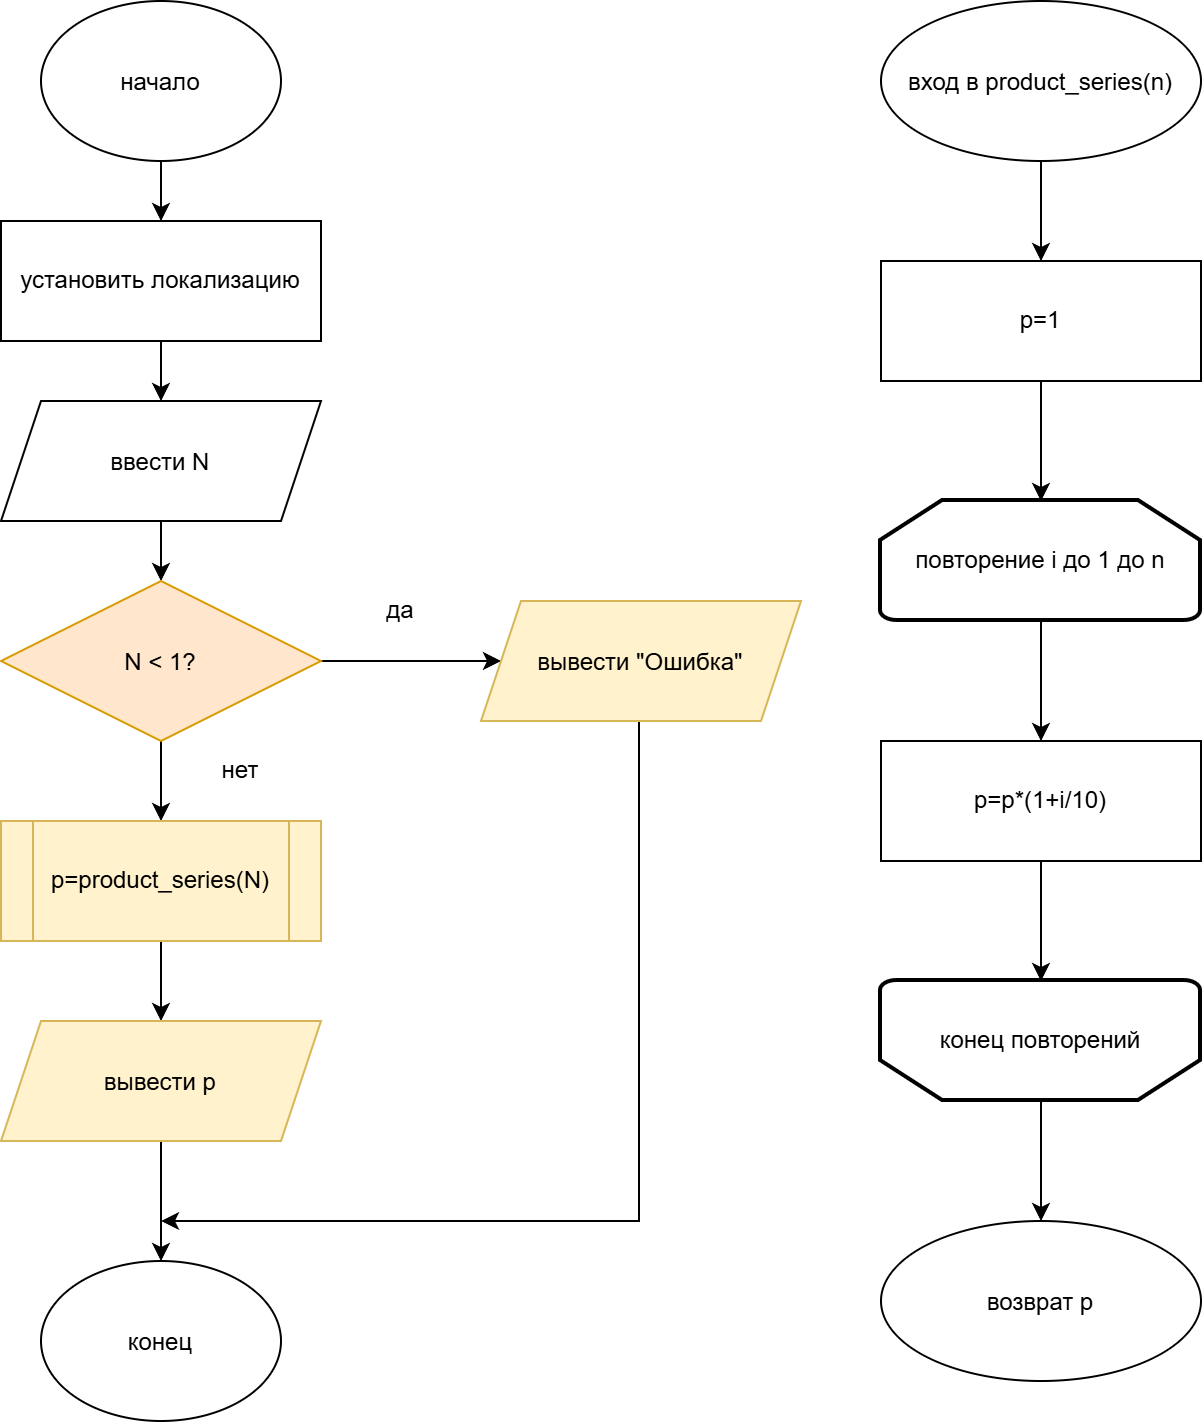

The diagram above was exported from draw.io. Its source (the exported page's mxGraphModel, read from the mxfile embedded in the PNG):
<mxGraphModel dx="2929" dy="1721" grid="1" gridSize="10" guides="1" tooltips="1" connect="1" arrows="1" fold="1" page="1" pageScale="1" pageWidth="827" pageHeight="1169" math="0" shadow="0">
  <root>
    <mxCell id="0" />
    <mxCell id="1" parent="0" />
    <mxCell id="NfLTYt7ZAKakS_bp29YF-11" edge="1" parent="1" source="NfLTYt7ZAKakS_bp29YF-1" style="edgeStyle=orthogonalEdgeStyle;rounded=0;orthogonalLoop=1;jettySize=auto;html=1;entryX=0.5;entryY=0;entryDx=0;entryDy=0;defaultLabelBackgroundColor=page;" target="NfLTYt7ZAKakS_bp29YF-2">
      <mxGeometry relative="1" as="geometry" />
    </mxCell>
    <mxCell id="NfLTYt7ZAKakS_bp29YF-1" parent="1" style="ellipse;whiteSpace=wrap;html=1;shapeInside=1;" value="начало&lt;div&gt;&lt;br&gt;&lt;/div&gt;" vertex="1">
      <mxGeometry height="80" width="120" x="260" y="30" as="geometry" />
    </mxCell>
    <mxCell id="NfLTYt7ZAKakS_bp29YF-12" edge="1" parent="1" source="NfLTYt7ZAKakS_bp29YF-2" style="edgeStyle=orthogonalEdgeStyle;rounded=0;orthogonalLoop=1;jettySize=auto;html=1;defaultLabelBackgroundColor=page;" target="NfLTYt7ZAKakS_bp29YF-5">
      <mxGeometry relative="1" as="geometry" />
    </mxCell>
    <mxCell id="NfLTYt7ZAKakS_bp29YF-2" parent="1" style="rounded=0;whiteSpace=wrap;html=1;" value="установить локализацию" vertex="1">
      <mxGeometry height="60" width="160" x="240" y="140" as="geometry" />
    </mxCell>
    <mxCell id="NfLTYt7ZAKakS_bp29YF-13" edge="1" parent="1" source="NfLTYt7ZAKakS_bp29YF-5" style="edgeStyle=orthogonalEdgeStyle;rounded=0;orthogonalLoop=1;jettySize=auto;html=1;entryX=0.5;entryY=0;entryDx=0;entryDy=0;defaultLabelBackgroundColor=page;" target="NfLTYt7ZAKakS_bp29YF-6">
      <mxGeometry relative="1" as="geometry" />
    </mxCell>
    <mxCell id="NfLTYt7ZAKakS_bp29YF-5" parent="1" style="shape=parallelogram;perimeter=parallelogramPerimeter;whiteSpace=wrap;html=1;shapeInside=1;fixedSize=1;" value="ввести N" vertex="1">
      <mxGeometry height="60" width="160" x="240" y="230" as="geometry" />
    </mxCell>
    <mxCell id="NfLTYt7ZAKakS_bp29YF-14" edge="1" parent="1" source="NfLTYt7ZAKakS_bp29YF-6" style="edgeStyle=orthogonalEdgeStyle;rounded=0;orthogonalLoop=1;jettySize=auto;html=1;entryX=0.5;entryY=0;entryDx=0;entryDy=0;defaultLabelBackgroundColor=page;" target="NfLTYt7ZAKakS_bp29YF-8">
      <mxGeometry relative="1" as="geometry" />
    </mxCell>
    <mxCell id="NfLTYt7ZAKakS_bp29YF-17" edge="1" parent="1" source="NfLTYt7ZAKakS_bp29YF-6" style="edgeStyle=orthogonalEdgeStyle;rounded=0;orthogonalLoop=1;jettySize=auto;html=1;entryX=0;entryY=0.5;entryDx=0;entryDy=0;defaultLabelBackgroundColor=page;" target="NfLTYt7ZAKakS_bp29YF-7">
      <mxGeometry relative="1" as="geometry" />
    </mxCell>
    <mxCell id="NfLTYt7ZAKakS_bp29YF-6" parent="1" style="rhombus;whiteSpace=wrap;html=1;shapeInside=1;fillColor=#ffe6cc;strokeColor=#d79b00;" value="N &amp;lt; 1?" vertex="1">
      <mxGeometry height="80" width="160" x="240" y="320" as="geometry" />
    </mxCell>
    <mxCell id="NfLTYt7ZAKakS_bp29YF-18" edge="1" parent="1" style="edgeStyle=orthogonalEdgeStyle;rounded=0;orthogonalLoop=1;jettySize=auto;html=1;defaultLabelBackgroundColor=page;">
      <mxGeometry relative="1" x="-0.3988" as="geometry">
        <Array as="points">
          <mxPoint x="559" y="640" />
        </Array>
        <mxPoint x="559" y="380" as="sourcePoint" />
        <mxPoint x="320" y="640" as="targetPoint" />
      </mxGeometry>
    </mxCell>
    <mxCell id="NfLTYt7ZAKakS_bp29YF-7" parent="1" style="shape=parallelogram;perimeter=parallelogramPerimeter;whiteSpace=wrap;html=1;shapeInside=1;fixedSize=1;fillColor=#fff2cc;strokeColor=#d6b656;" value="вывести &quot;Ошибка&quot;" vertex="1">
      <mxGeometry height="60" width="160" x="480" y="330" as="geometry" />
    </mxCell>
    <mxCell id="NfLTYt7ZAKakS_bp29YF-15" edge="1" parent="1" source="NfLTYt7ZAKakS_bp29YF-8" style="edgeStyle=orthogonalEdgeStyle;rounded=0;orthogonalLoop=1;jettySize=auto;html=1;entryX=0.5;entryY=0;entryDx=0;entryDy=0;defaultLabelBackgroundColor=page;" target="NfLTYt7ZAKakS_bp29YF-9">
      <mxGeometry relative="1" as="geometry" />
    </mxCell>
    <mxCell id="NfLTYt7ZAKakS_bp29YF-8" parent="1" style="shape=process;whiteSpace=wrap;html=1;backgroundOutline=1;fillColor=#fff2cc;strokeColor=#d6b656;" value="p=product_series(N)" vertex="1">
      <mxGeometry height="60" width="160" x="240" y="440" as="geometry" />
    </mxCell>
    <mxCell id="NfLTYt7ZAKakS_bp29YF-16" edge="1" parent="1" source="NfLTYt7ZAKakS_bp29YF-9" style="edgeStyle=orthogonalEdgeStyle;rounded=0;orthogonalLoop=1;jettySize=auto;html=1;entryX=0.5;entryY=0;entryDx=0;entryDy=0;defaultLabelBackgroundColor=page;" target="NfLTYt7ZAKakS_bp29YF-10">
      <mxGeometry relative="1" as="geometry" />
    </mxCell>
    <mxCell id="NfLTYt7ZAKakS_bp29YF-9" parent="1" style="shape=parallelogram;perimeter=parallelogramPerimeter;whiteSpace=wrap;html=1;shapeInside=1;fixedSize=1;fillColor=#fff2cc;strokeColor=#d6b656;" value="вывести р" vertex="1">
      <mxGeometry height="60" width="160" x="240" y="540" as="geometry" />
    </mxCell>
    <mxCell id="NfLTYt7ZAKakS_bp29YF-10" parent="1" style="ellipse;whiteSpace=wrap;html=1;shapeInside=1;" value="конец" vertex="1">
      <mxGeometry height="80" width="120" x="260" y="660" as="geometry" />
    </mxCell>
    <mxCell id="NfLTYt7ZAKakS_bp29YF-19" parent="1" style="text;html=1;whiteSpace=wrap;strokeColor=none;fillColor=none;align=center;verticalAlign=middle;rounded=0;" value="да" vertex="1">
      <mxGeometry height="30" width="60" x="410" y="320" as="geometry" />
    </mxCell>
    <mxCell id="NfLTYt7ZAKakS_bp29YF-20" parent="1" style="text;html=1;whiteSpace=wrap;strokeColor=none;fillColor=none;align=center;verticalAlign=middle;rounded=0;" value="нет" vertex="1">
      <mxGeometry height="30" width="60" x="330" y="400" as="geometry" />
    </mxCell>
    <mxCell id="NfLTYt7ZAKakS_bp29YF-31" edge="1" parent="1" source="NfLTYt7ZAKakS_bp29YF-21" style="edgeStyle=orthogonalEdgeStyle;rounded=0;orthogonalLoop=1;jettySize=auto;html=1;entryX=0.5;entryY=0;entryDx=0;entryDy=0;defaultLabelBackgroundColor=page;" target="NfLTYt7ZAKakS_bp29YF-22">
      <mxGeometry relative="1" as="geometry" />
    </mxCell>
    <mxCell id="NfLTYt7ZAKakS_bp29YF-21" parent="1" style="ellipse;whiteSpace=wrap;html=1;shapeInside=1;" value="вход в product_series(n)" vertex="1">
      <mxGeometry height="80" width="160" x="680" y="30" as="geometry" />
    </mxCell>
    <mxCell id="NfLTYt7ZAKakS_bp29YF-22" parent="1" style="rounded=0;whiteSpace=wrap;html=1;" value="p=1" vertex="1">
      <mxGeometry height="60" width="160" x="680" y="160" as="geometry" />
    </mxCell>
    <mxCell id="NfLTYt7ZAKakS_bp29YF-24" parent="1" style="rounded=0;whiteSpace=wrap;html=1;" value="p=p*(1+i/10)" vertex="1">
      <mxGeometry height="60" width="160" x="680" y="400" as="geometry" />
    </mxCell>
    <mxCell id="NfLTYt7ZAKakS_bp29YF-33" edge="1" parent="1" source="NfLTYt7ZAKakS_bp29YF-26" style="edgeStyle=orthogonalEdgeStyle;rounded=0;orthogonalLoop=1;jettySize=auto;html=1;entryX=0.5;entryY=0;entryDx=0;entryDy=0;defaultLabelBackgroundColor=page;" target="NfLTYt7ZAKakS_bp29YF-24">
      <mxGeometry relative="1" as="geometry" />
    </mxCell>
    <mxCell id="NfLTYt7ZAKakS_bp29YF-26" parent="1" style="strokeWidth=2;html=1;shape=mxgraph.flowchart.loop_limit;whiteSpace=wrap;direction=east;" value="повторение i до 1 до n" vertex="1">
      <mxGeometry height="60" width="160" x="680" y="280" as="geometry" />
    </mxCell>
    <mxCell id="NfLTYt7ZAKakS_bp29YF-35" edge="1" parent="1" source="NfLTYt7ZAKakS_bp29YF-27" style="edgeStyle=orthogonalEdgeStyle;rounded=0;orthogonalLoop=1;jettySize=auto;html=1;entryX=0.5;entryY=0;entryDx=0;entryDy=0;defaultLabelBackgroundColor=page;" target="NfLTYt7ZAKakS_bp29YF-28">
      <mxGeometry relative="1" as="geometry" />
    </mxCell>
    <mxCell id="NfLTYt7ZAKakS_bp29YF-27" parent="1" style="strokeWidth=2;html=1;shape=mxgraph.flowchart.loop_limit;whiteSpace=wrap;direction=west;" value="конец повторений" vertex="1">
      <mxGeometry height="60" width="160" x="680" y="520" as="geometry" />
    </mxCell>
    <mxCell id="NfLTYt7ZAKakS_bp29YF-28" parent="1" style="ellipse;whiteSpace=wrap;html=1;shapeInside=1;" value="возврат р" vertex="1">
      <mxGeometry height="80" width="160" x="680" y="640" as="geometry" />
    </mxCell>
    <mxCell id="NfLTYt7ZAKakS_bp29YF-32" edge="1" parent="1" source="NfLTYt7ZAKakS_bp29YF-22" style="edgeStyle=orthogonalEdgeStyle;rounded=0;orthogonalLoop=1;jettySize=auto;html=1;entryX=0.5;entryY=0;entryDx=0;entryDy=0;entryPerimeter=0;defaultLabelBackgroundColor=page;" target="NfLTYt7ZAKakS_bp29YF-26">
      <mxGeometry relative="1" as="geometry" />
    </mxCell>
    <mxCell id="NfLTYt7ZAKakS_bp29YF-34" edge="1" parent="1" source="NfLTYt7ZAKakS_bp29YF-24" style="edgeStyle=orthogonalEdgeStyle;rounded=0;orthogonalLoop=1;jettySize=auto;html=1;entryX=0.5;entryY=1;entryDx=0;entryDy=0;entryPerimeter=0;defaultLabelBackgroundColor=page;" target="NfLTYt7ZAKakS_bp29YF-27">
      <mxGeometry relative="1" as="geometry" />
    </mxCell>
  </root>
</mxGraphModel>